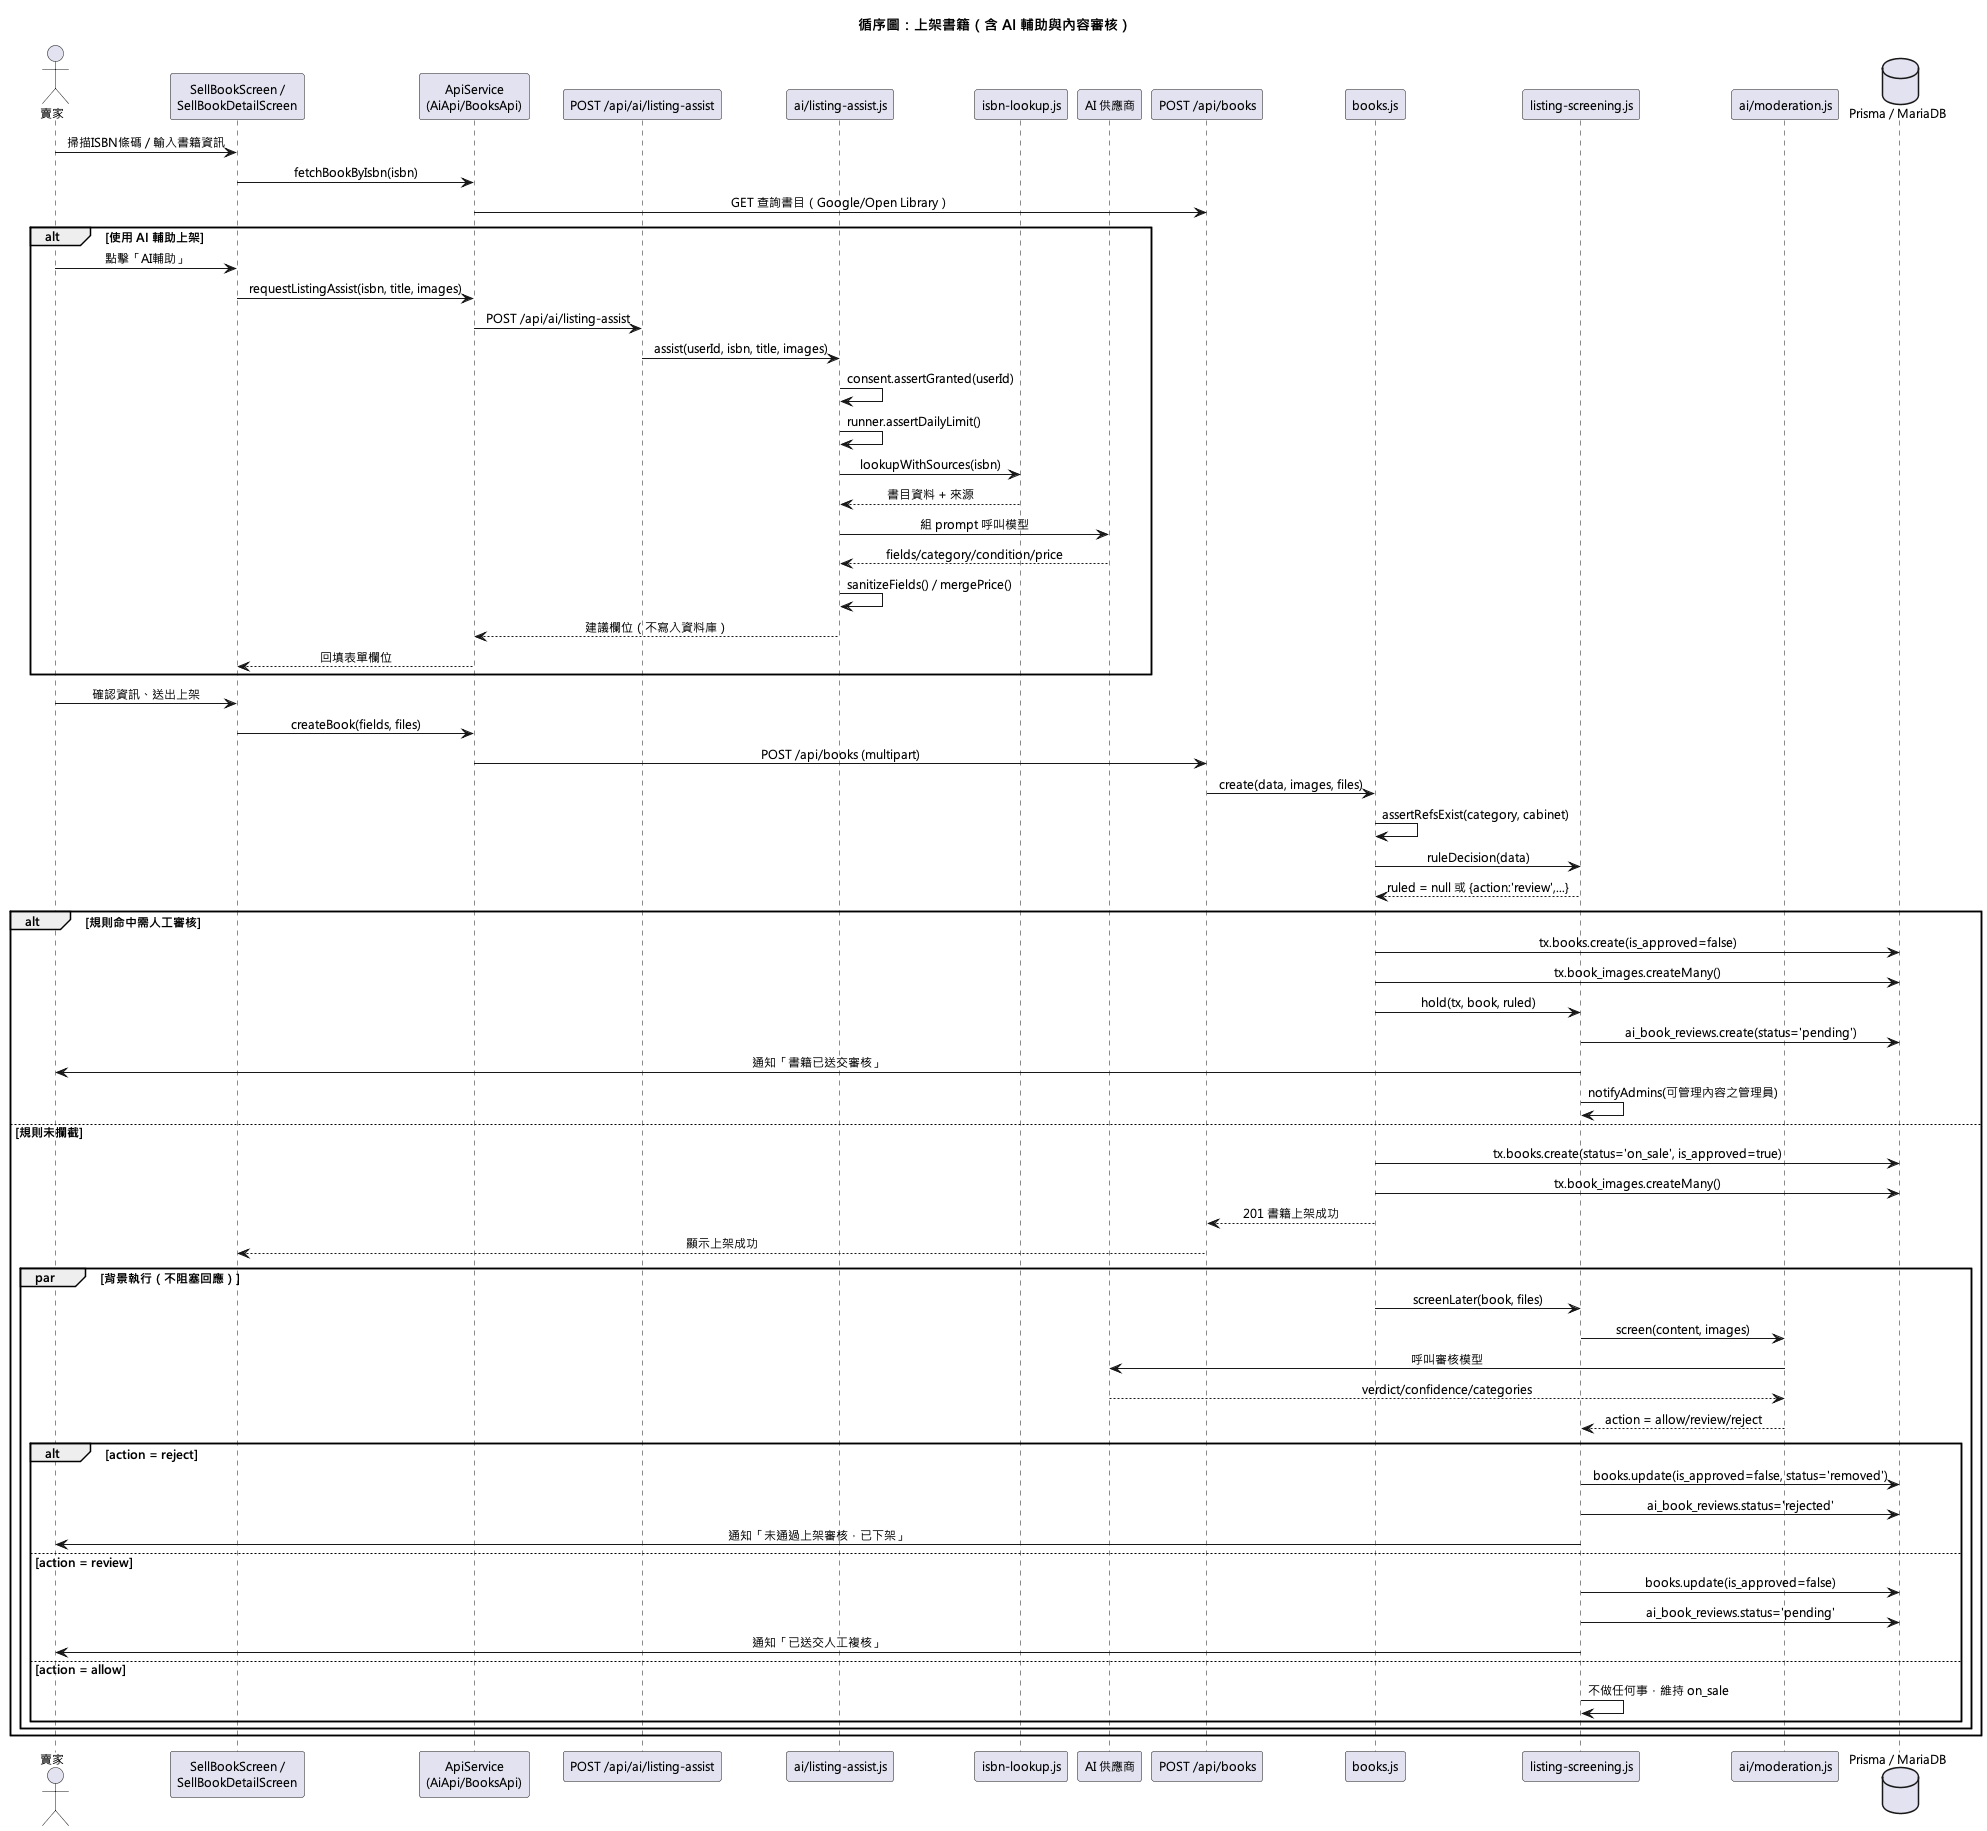

The diagram above was rendered by PlantUML. Its source (embedded in the PNG):
@startuml
!pragma layout smetana
skinparam defaultFontName "Microsoft JhengHei"
skinparam defaultFontSize 12
skinparam sequenceMessageAlign center
title 循序圖：上架書籍（含 AI 輔助與內容審核）

actor 賣家 as Seller
participant "SellBookScreen /\nSellBookDetailScreen" as UI
participant "ApiService\n(AiApi/BooksApi)" as ApiSvc
participant "POST /api/ai/listing-assist" as AiRoute
participant "ai/listing-assist.js" as AiAssist
participant "isbn-lookup.js" as Isbn
participant "AI 供應商" as LLM
participant "POST /api/books" as BookRoute
participant "books.js" as BooksSvc
participant "listing-screening.js" as Screen
participant "ai/moderation.js" as Moderation
database "Prisma / MariaDB" as DB

Seller -> UI : 掃描ISBN條碼 / 輸入書籍資訊
UI -> ApiSvc : fetchBookByIsbn(isbn)
ApiSvc -> BookRoute : GET 查詢書目（Google/Open Library）

alt 使用 AI 輔助上架
  Seller -> UI : 點擊「AI輔助」
  UI -> ApiSvc : requestListingAssist(isbn, title, images)
  ApiSvc -> AiRoute : POST /api/ai/listing-assist
  AiRoute -> AiAssist : assist(userId, isbn, title, images)
  AiAssist -> AiAssist : consent.assertGranted(userId)
  AiAssist -> AiAssist : runner.assertDailyLimit()
  AiAssist -> Isbn : lookupWithSources(isbn)
  Isbn --> AiAssist : 書目資料 + 來源
  AiAssist -> LLM : 組 prompt 呼叫模型
  LLM --> AiAssist : fields/category/condition/price
  AiAssist -> AiAssist : sanitizeFields() / mergePrice()
  AiAssist --> ApiSvc : 建議欄位（不寫入資料庫）
  ApiSvc --> UI : 回填表單欄位
end

Seller -> UI : 確認資訊、送出上架
UI -> ApiSvc : createBook(fields, files)
ApiSvc -> BookRoute : POST /api/books (multipart)
BookRoute -> BooksSvc : create(data, images, files)
BooksSvc -> BooksSvc : assertRefsExist(category, cabinet)
BooksSvc -> Screen : ruleDecision(data)
Screen --> BooksSvc : ruled = null 或 {action:'review',...}

alt 規則命中需人工審核
  BooksSvc -> DB : tx.books.create(is_approved=false)
  BooksSvc -> DB : tx.book_images.createMany()
  BooksSvc -> Screen : hold(tx, book, ruled)
  Screen -> DB : ai_book_reviews.create(status='pending')
  Screen -> Seller : 通知「書籍已送交審核」
  Screen -> Screen : notifyAdmins(可管理內容之管理員)
else 規則未攔截
  BooksSvc -> DB : tx.books.create(status='on_sale', is_approved=true)
  BooksSvc -> DB : tx.book_images.createMany()
  BooksSvc --> BookRoute : 201 書籍上架成功
  BookRoute --> UI : 顯示上架成功

  par 背景執行（不阻塞回應）
    BooksSvc -> Screen : screenLater(book, files)
    Screen -> Moderation : screen(content, images)
    Moderation -> LLM : 呼叫審核模型
    LLM --> Moderation : verdict/confidence/categories
    Moderation --> Screen : action = allow/review/reject
    alt action = reject
      Screen -> DB : books.update(is_approved=false, status='removed')
      Screen -> DB : ai_book_reviews.status='rejected'
      Screen -> Seller : 通知「未通過上架審核，已下架」
    else action = review
      Screen -> DB : books.update(is_approved=false)
      Screen -> DB : ai_book_reviews.status='pending'
      Screen -> Seller : 通知「已送交人工複核」
    else action = allow
      Screen -> Screen : 不做任何事，維持 on_sale
    end
  end
end
@enduml